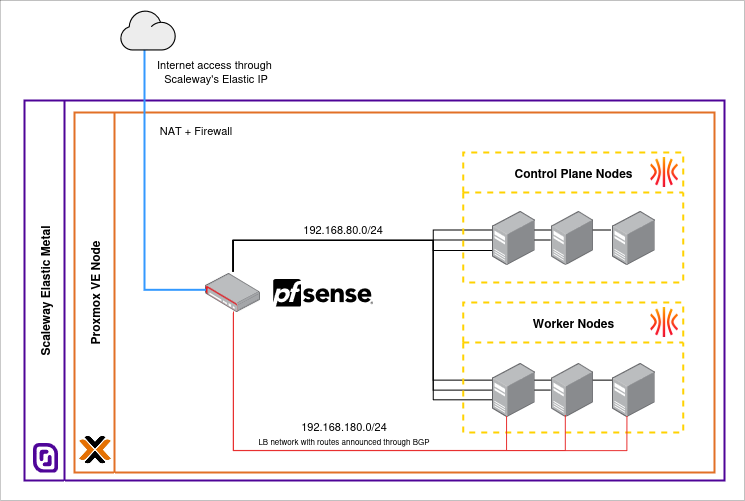

The diagram above was exported from draw.io. Its source (the exported page's mxGraphModel, read from the mxfile embedded in the PNG):
<mxGraphModel dx="946" dy="522" grid="1" gridSize="10" guides="1" tooltips="1" connect="1" arrows="1" fold="1" page="1" pageScale="1" pageWidth="1169" pageHeight="827" math="0" shadow="0">
  <root>
    <mxCell id="0" />
    <mxCell id="1" parent="0" />
    <mxCell id="GuJN79rR-prYZ4mgIBMw-2" value="&lt;div&gt;Scaleway Elastic Metal&lt;/div&gt;" style="swimlane;horizontal=0;whiteSpace=wrap;html=1;startSize=40;strokeColor=light-dark(#4e0498, #ededed);strokeWidth=2;" parent="1" vertex="1">
      <mxGeometry x="40" y="120" width="700" height="380" as="geometry">
        <mxRectangle x="40" y="40" width="40" height="150" as="alternateBounds" />
      </mxGeometry>
    </mxCell>
    <mxCell id="GuJN79rR-prYZ4mgIBMw-1" value="" style="shape=image;verticalLabelPosition=bottom;labelBackgroundColor=default;verticalAlign=top;aspect=fixed;imageAspect=0;editableCssRules=.*;image=data:image/svg+xml,(base64 omitted: 2492 chars);" parent="GuJN79rR-prYZ4mgIBMw-2" vertex="1">
      <mxGeometry x="8" y="342" width="25.63" height="30" as="geometry" />
    </mxCell>
    <mxCell id="GuJN79rR-prYZ4mgIBMw-3" value="&lt;div&gt;Proxmox VE Node&lt;/div&gt;" style="swimlane;horizontal=0;whiteSpace=wrap;html=1;startSize=40;strokeColor=light-dark(#e27026, #ededed);strokeWidth=2;" parent="GuJN79rR-prYZ4mgIBMw-2" vertex="1">
      <mxGeometry x="50" y="12" width="640" height="360" as="geometry">
        <mxRectangle x="50" y="10" width="40" height="130" as="alternateBounds" />
      </mxGeometry>
    </mxCell>
    <mxCell id="fSCfYiOwDBnSsyEn9ff9-46" value="" style="endArrow=none;html=1;rounded=0;edgeStyle=orthogonalEdgeStyle;entryX=0.019;entryY=0.326;entryDx=0;entryDy=0;entryPerimeter=0;exitX=0.511;exitY=-0.04;exitDx=0;exitDy=0;exitPerimeter=0;" parent="GuJN79rR-prYZ4mgIBMw-3" source="fSCfYiOwDBnSsyEn9ff9-6" target="fSCfYiOwDBnSsyEn9ff9-30" edge="1">
      <mxGeometry width="50" height="50" relative="1" as="geometry">
        <mxPoint x="158.74" y="148" as="sourcePoint" />
        <mxPoint x="358.74" y="208" as="targetPoint" />
        <Array as="points">
          <mxPoint x="158.74" y="128" />
          <mxPoint x="358.74" y="128" />
          <mxPoint x="358.74" y="268" />
        </Array>
      </mxGeometry>
    </mxCell>
    <mxCell id="fSCfYiOwDBnSsyEn9ff9-47" value="" style="endArrow=none;html=1;rounded=0;edgeStyle=orthogonalEdgeStyle;entryX=0.006;entryY=0.511;entryDx=0;entryDy=0;entryPerimeter=0;exitX=0.511;exitY=-0.02;exitDx=0;exitDy=0;exitPerimeter=0;" parent="GuJN79rR-prYZ4mgIBMw-3" source="fSCfYiOwDBnSsyEn9ff9-6" target="fSCfYiOwDBnSsyEn9ff9-29" edge="1">
      <mxGeometry width="50" height="50" relative="1" as="geometry">
        <mxPoint x="138.74" y="149.00000000000003" as="sourcePoint" />
        <mxPoint x="518.74" y="258" as="targetPoint" />
        <Array as="points">
          <mxPoint x="158.74" y="128" />
          <mxPoint x="358.74" y="128" />
          <mxPoint x="358.74" y="278" />
        </Array>
      </mxGeometry>
    </mxCell>
    <mxCell id="fSCfYiOwDBnSsyEn9ff9-48" value="" style="endArrow=none;html=1;rounded=0;edgeStyle=orthogonalEdgeStyle;entryX=0.012;entryY=0.691;entryDx=0;entryDy=0;entryPerimeter=0;exitX=0.515;exitY=-0.04;exitDx=0;exitDy=0;exitPerimeter=0;" parent="GuJN79rR-prYZ4mgIBMw-3" source="fSCfYiOwDBnSsyEn9ff9-6" target="fSCfYiOwDBnSsyEn9ff9-31" edge="1">
      <mxGeometry width="50" height="50" relative="1" as="geometry">
        <mxPoint x="148.74" y="148.98" as="sourcePoint" />
        <mxPoint x="528.74" y="257.98" as="targetPoint" />
        <Array as="points">
          <mxPoint x="158.74" y="128" />
          <mxPoint x="358.74" y="128" />
          <mxPoint x="358.74" y="287" />
        </Array>
      </mxGeometry>
    </mxCell>
    <mxCell id="fSCfYiOwDBnSsyEn9ff9-42" value="" style="endArrow=none;html=1;rounded=0;edgeStyle=orthogonalEdgeStyle;exitX=0.515;exitY=-0.033;exitDx=0;exitDy=0;exitPerimeter=0;entryX=-0.012;entryY=0.363;entryDx=0;entryDy=0;entryPerimeter=0;" parent="GuJN79rR-prYZ4mgIBMw-3" source="fSCfYiOwDBnSsyEn9ff9-6" target="fSCfYiOwDBnSsyEn9ff9-16" edge="1">
      <mxGeometry width="50" height="50" relative="1" as="geometry">
        <mxPoint x="158.74" y="128" as="sourcePoint" />
        <mxPoint x="528.74" y="118" as="targetPoint" />
        <Array as="points">
          <mxPoint x="158.74" y="128" />
          <mxPoint x="358.74" y="128" />
          <mxPoint x="358.74" y="118" />
        </Array>
      </mxGeometry>
    </mxCell>
    <mxCell id="fSCfYiOwDBnSsyEn9ff9-43" value="" style="endArrow=none;html=1;rounded=0;edgeStyle=orthogonalEdgeStyle;exitX=0.511;exitY=-0.026;exitDx=0;exitDy=0;exitPerimeter=0;entryX=0.006;entryY=0.548;entryDx=0;entryDy=0;entryPerimeter=0;" parent="GuJN79rR-prYZ4mgIBMw-3" source="fSCfYiOwDBnSsyEn9ff9-6" target="fSCfYiOwDBnSsyEn9ff9-15" edge="1">
      <mxGeometry width="50" height="50" relative="1" as="geometry">
        <mxPoint x="169.74" y="166" as="sourcePoint" />
        <mxPoint x="547.74" y="125" as="targetPoint" />
        <Array as="points">
          <mxPoint x="158.74" y="128" />
          <mxPoint x="476.74" y="128" />
        </Array>
      </mxGeometry>
    </mxCell>
    <mxCell id="fSCfYiOwDBnSsyEn9ff9-49" value="&lt;div&gt;192.168.80.0/24&lt;/div&gt;" style="edgeLabel;html=1;align=center;verticalAlign=middle;resizable=0;points=[];" parent="fSCfYiOwDBnSsyEn9ff9-43" connectable="0" vertex="1">
      <mxGeometry x="0.4369" y="-1" relative="1" as="geometry">
        <mxPoint x="-110" y="-12" as="offset" />
      </mxGeometry>
    </mxCell>
    <mxCell id="fSCfYiOwDBnSsyEn9ff9-45" value="" style="endArrow=none;html=1;rounded=0;edgeStyle=orthogonalEdgeStyle;exitX=0.515;exitY=-0.033;exitDx=0;exitDy=0;exitPerimeter=0;entryX=0.012;entryY=0.718;entryDx=0;entryDy=0;entryPerimeter=0;" parent="GuJN79rR-prYZ4mgIBMw-3" source="fSCfYiOwDBnSsyEn9ff9-6" target="fSCfYiOwDBnSsyEn9ff9-14" edge="1">
      <mxGeometry width="50" height="50" relative="1" as="geometry">
        <mxPoint x="178.74" y="139" as="sourcePoint" />
        <mxPoint x="496.74" y="108" as="targetPoint" />
        <Array as="points">
          <mxPoint x="158.74" y="128" />
          <mxPoint x="358.74" y="128" />
          <mxPoint x="358.74" y="138" />
          <mxPoint x="417.74" y="138" />
        </Array>
      </mxGeometry>
    </mxCell>
    <mxCell id="GuJN79rR-prYZ4mgIBMw-4" value="" style="shape=image;verticalLabelPosition=bottom;labelBackgroundColor=default;verticalAlign=top;aspect=fixed;imageAspect=0;image=data:image/jpeg,(base64 omitted: 12312 chars);clipPath=inset(2.5% 15.5% 27.5% 14.5%);" parent="GuJN79rR-prYZ4mgIBMw-3" vertex="1">
      <mxGeometry x="3" y="320" width="35" height="35" as="geometry" />
    </mxCell>
    <mxCell id="fSCfYiOwDBnSsyEn9ff9-2" value="" style="shape=image;verticalLabelPosition=bottom;labelBackgroundColor=default;verticalAlign=top;aspect=fixed;imageAspect=0;editableCssRules=.*;image=data:image/svg+xml,(base64 omitted: 7496 chars);imageBackground=none;" parent="GuJN79rR-prYZ4mgIBMw-3" vertex="1">
      <mxGeometry x="198.74" y="166" width="99.44" height="28" as="geometry" />
    </mxCell>
    <mxCell id="fSCfYiOwDBnSsyEn9ff9-6" value="" style="image;points=[];aspect=fixed;html=1;align=center;shadow=0;dashed=0;image=img/lib/allied_telesis/security/Router_VPN.svg;" parent="GuJN79rR-prYZ4mgIBMw-3" vertex="1">
      <mxGeometry x="130" y="160.2" width="55.800000000000004" height="39.6" as="geometry" />
    </mxCell>
    <mxCell id="fSCfYiOwDBnSsyEn9ff9-12" value="&lt;div&gt;Worker Nodes&lt;/div&gt;" style="swimlane;whiteSpace=wrap;html=1;startSize=40;strokeColor=#FFD200;strokeWidth=2;dashed=1;" parent="GuJN79rR-prYZ4mgIBMw-3" vertex="1">
      <mxGeometry x="388.74" y="190" width="220" height="130" as="geometry" />
    </mxCell>
    <mxCell id="fSCfYiOwDBnSsyEn9ff9-1" value="" style="shape=image;verticalLabelPosition=bottom;labelBackgroundColor=default;verticalAlign=top;aspect=fixed;imageAspect=0;editableCssRules=.*;image=data:image/svg+xml,(base64 omitted: 3380 chars);" parent="fSCfYiOwDBnSsyEn9ff9-12" vertex="1">
      <mxGeometry x="187" y="4.16" width="27.84" height="30.84" as="geometry" />
    </mxCell>
    <mxCell id="fSCfYiOwDBnSsyEn9ff9-29" value="" style="image;points=[];aspect=fixed;html=1;align=center;shadow=0;dashed=0;image=img/lib/allied_telesis/computer_and_terminals/Server_Desktop.svg;" parent="fSCfYiOwDBnSsyEn9ff9-12" vertex="1">
      <mxGeometry x="87.39999999999998" y="60" width="42.599999999999994" height="54" as="geometry" />
    </mxCell>
    <mxCell id="fSCfYiOwDBnSsyEn9ff9-30" value="" style="image;points=[];aspect=fixed;html=1;align=center;shadow=0;dashed=0;image=img/lib/allied_telesis/computer_and_terminals/Server_Desktop.svg;" parent="fSCfYiOwDBnSsyEn9ff9-12" vertex="1">
      <mxGeometry x="148.70000000000005" y="60" width="42.599999999999994" height="54" as="geometry" />
    </mxCell>
    <mxCell id="fSCfYiOwDBnSsyEn9ff9-31" value="" style="image;points=[];aspect=fixed;html=1;align=center;shadow=0;dashed=0;image=img/lib/allied_telesis/computer_and_terminals/Server_Desktop.svg;" parent="fSCfYiOwDBnSsyEn9ff9-12" vertex="1">
      <mxGeometry x="28.700000000000045" y="60" width="42.599999999999994" height="54" as="geometry" />
    </mxCell>
    <mxCell id="fSCfYiOwDBnSsyEn9ff9-13" value="&lt;div&gt;Control Plane Nodes&lt;/div&gt;" style="swimlane;whiteSpace=wrap;html=1;startSize=40;strokeColor=#FFD200;strokeWidth=2;dashed=1;" parent="GuJN79rR-prYZ4mgIBMw-3" vertex="1">
      <mxGeometry x="388.74" y="40" width="220" height="130" as="geometry" />
    </mxCell>
    <mxCell id="fSCfYiOwDBnSsyEn9ff9-17" value="" style="shape=image;verticalLabelPosition=bottom;labelBackgroundColor=default;verticalAlign=top;aspect=fixed;imageAspect=0;editableCssRules=.*;image=data:image/svg+xml,(base64 omitted: 3380 chars);" parent="fSCfYiOwDBnSsyEn9ff9-13" vertex="1">
      <mxGeometry x="187" y="4.16" width="27.84" height="30.84" as="geometry" />
    </mxCell>
    <mxCell id="fSCfYiOwDBnSsyEn9ff9-15" value="" style="image;points=[];aspect=fixed;html=1;align=center;shadow=0;dashed=0;image=img/lib/allied_telesis/computer_and_terminals/Server_Desktop.svg;" parent="fSCfYiOwDBnSsyEn9ff9-13" vertex="1">
      <mxGeometry x="87.40000000000002" y="58" width="42.599999999999994" height="54" as="geometry" />
    </mxCell>
    <mxCell id="fSCfYiOwDBnSsyEn9ff9-16" value="" style="image;points=[];aspect=fixed;html=1;align=center;shadow=0;dashed=0;image=img/lib/allied_telesis/computer_and_terminals/Server_Desktop.svg;" parent="fSCfYiOwDBnSsyEn9ff9-13" vertex="1">
      <mxGeometry x="148.7" y="58" width="42.599999999999994" height="54" as="geometry" />
    </mxCell>
    <mxCell id="fSCfYiOwDBnSsyEn9ff9-14" value="" style="image;points=[];aspect=fixed;html=1;align=center;shadow=0;dashed=0;image=img/lib/allied_telesis/computer_and_terminals/Server_Desktop.svg;" parent="fSCfYiOwDBnSsyEn9ff9-13" vertex="1">
      <mxGeometry x="28.7" y="58" width="42.599999999999994" height="54" as="geometry" />
    </mxCell>
    <mxCell id="fSCfYiOwDBnSsyEn9ff9-37" value="" style="endArrow=none;html=1;rounded=0;edgeStyle=orthogonalEdgeStyle;entryX=0.517;entryY=1.02;entryDx=0;entryDy=0;entryPerimeter=0;exitX=0.345;exitY=0.998;exitDx=0;exitDy=0;exitPerimeter=0;strokeColor=#E83030;" parent="GuJN79rR-prYZ4mgIBMw-3" source="fSCfYiOwDBnSsyEn9ff9-31" target="fSCfYiOwDBnSsyEn9ff9-6" edge="1">
      <mxGeometry width="50" height="50" relative="1" as="geometry">
        <mxPoint x="369.74" y="230" as="sourcePoint" />
        <mxPoint x="158.74" y="259" as="targetPoint" />
        <Array as="points">
          <mxPoint x="431.74" y="338" />
          <mxPoint x="158.74" y="338" />
        </Array>
      </mxGeometry>
    </mxCell>
    <mxCell id="fSCfYiOwDBnSsyEn9ff9-38" value="&lt;div&gt;192.168.180.0/24&lt;br&gt;&lt;font style=&quot;font-size: 8px;&quot;&gt;LB network with routes announced through BGP&lt;/font&gt;&lt;/div&gt;" style="edgeLabel;html=1;align=center;verticalAlign=middle;resizable=0;points=[];" parent="fSCfYiOwDBnSsyEn9ff9-37" connectable="0" vertex="1">
      <mxGeometry x="-0.0614" y="-1" relative="1" as="geometry">
        <mxPoint x="11" y="-17" as="offset" />
      </mxGeometry>
    </mxCell>
    <mxCell id="fSCfYiOwDBnSsyEn9ff9-39" value="" style="endArrow=none;html=1;rounded=0;exitX=0.345;exitY=0.981;exitDx=0;exitDy=0;exitPerimeter=0;strokeColor=#E83030;edgeStyle=orthogonalEdgeStyle;entryX=0.52;entryY=1.024;entryDx=0;entryDy=0;entryPerimeter=0;" parent="GuJN79rR-prYZ4mgIBMw-3" source="fSCfYiOwDBnSsyEn9ff9-29" target="fSCfYiOwDBnSsyEn9ff9-6" edge="1">
      <mxGeometry width="50" height="50" relative="1" as="geometry">
        <mxPoint x="497.837" y="306.5400000000001" as="sourcePoint" />
        <mxPoint x="158.74" y="308" as="targetPoint" />
        <Array as="points">
          <mxPoint x="490.74" y="338" />
          <mxPoint x="158.74" y="338" />
        </Array>
      </mxGeometry>
    </mxCell>
    <mxCell id="fSCfYiOwDBnSsyEn9ff9-41" value="" style="endArrow=none;html=1;rounded=0;exitX=0.352;exitY=0.993;exitDx=0;exitDy=0;exitPerimeter=0;strokeColor=#E83030;edgeStyle=orthogonalEdgeStyle;entryX=0.52;entryY=0.977;entryDx=0;entryDy=0;entryPerimeter=0;" parent="GuJN79rR-prYZ4mgIBMw-3" source="fSCfYiOwDBnSsyEn9ff9-30" target="fSCfYiOwDBnSsyEn9ff9-6" edge="1">
      <mxGeometry width="50" height="50" relative="1" as="geometry">
        <mxPoint x="554.74" y="302" as="sourcePoint" />
        <mxPoint x="158.74" y="258" as="targetPoint" />
        <Array as="points">
          <mxPoint x="552.74" y="338" />
          <mxPoint x="158.74" y="338" />
        </Array>
      </mxGeometry>
    </mxCell>
    <mxCell id="fSCfYiOwDBnSsyEn9ff9-50" value="" style="endArrow=none;html=1;rounded=0;strokeColor=#3399FF;strokeWidth=2;edgeStyle=orthogonalEdgeStyle;exitX=0.019;exitY=0.432;exitDx=0;exitDy=0;exitPerimeter=0;entryX=0.479;entryY=0.989;entryDx=0;entryDy=0;entryPerimeter=0;" parent="1" source="fSCfYiOwDBnSsyEn9ff9-6" target="fSCfYiOwDBnSsyEn9ff9-51" edge="1">
      <mxGeometry width="50" height="50" relative="1" as="geometry">
        <mxPoint x="160" y="310" as="sourcePoint" />
        <mxPoint x="160" y="80" as="targetPoint" />
        <Array as="points">
          <mxPoint x="160" y="309" />
          <mxPoint x="160" y="40" />
        </Array>
      </mxGeometry>
    </mxCell>
    <mxCell id="fSCfYiOwDBnSsyEn9ff9-52" value="&lt;div&gt;Internet access through&amp;nbsp;&lt;br&gt;Scaleway's Elastic IP&lt;/div&gt;" style="edgeLabel;html=1;align=center;verticalAlign=middle;resizable=0;points=[];" parent="fSCfYiOwDBnSsyEn9ff9-50" connectable="0" vertex="1">
      <mxGeometry x="0.6346" relative="1" as="geometry">
        <mxPoint x="70" y="16" as="offset" />
      </mxGeometry>
    </mxCell>
    <mxCell id="fSCfYiOwDBnSsyEn9ff9-53" value="NAT + Firewall" style="edgeLabel;html=1;align=center;verticalAlign=middle;resizable=0;points=[];" parent="fSCfYiOwDBnSsyEn9ff9-50" connectable="0" vertex="1">
      <mxGeometry x="0.094" y="1" relative="1" as="geometry">
        <mxPoint x="51" y="-23" as="offset" />
      </mxGeometry>
    </mxCell>
    <mxCell id="fSCfYiOwDBnSsyEn9ff9-51" value="" style="shape=mxgraph.networks2.icon;aspect=fixed;fillColor=#EDEDED;strokeColor=#000000;gradientColor=#5B6163;network2IconShadow=1;network2bgFillColor=none;labelPosition=center;verticalLabelPosition=bottom;align=center;verticalAlign=top;network2Icon=mxgraph.networks2.cloud;network2IconYOffset=-0.08;network2IconW=1.0004;network2IconH=0.7222;" parent="1" vertex="1">
      <mxGeometry x="135.85" y="30" width="55.41" height="40" as="geometry" />
    </mxCell>
    <mxCell id="MpAJEk-QGRxrnPYWGBG7-1" value="" style="rounded=0;whiteSpace=wrap;html=1;fillColor=none;dashed=1;dashPattern=1 1;strokeWidth=0.5;" parent="1" vertex="1">
      <mxGeometry x="15.85" y="20" width="744.15" height="500" as="geometry" />
    </mxCell>
  </root>
</mxGraphModel>